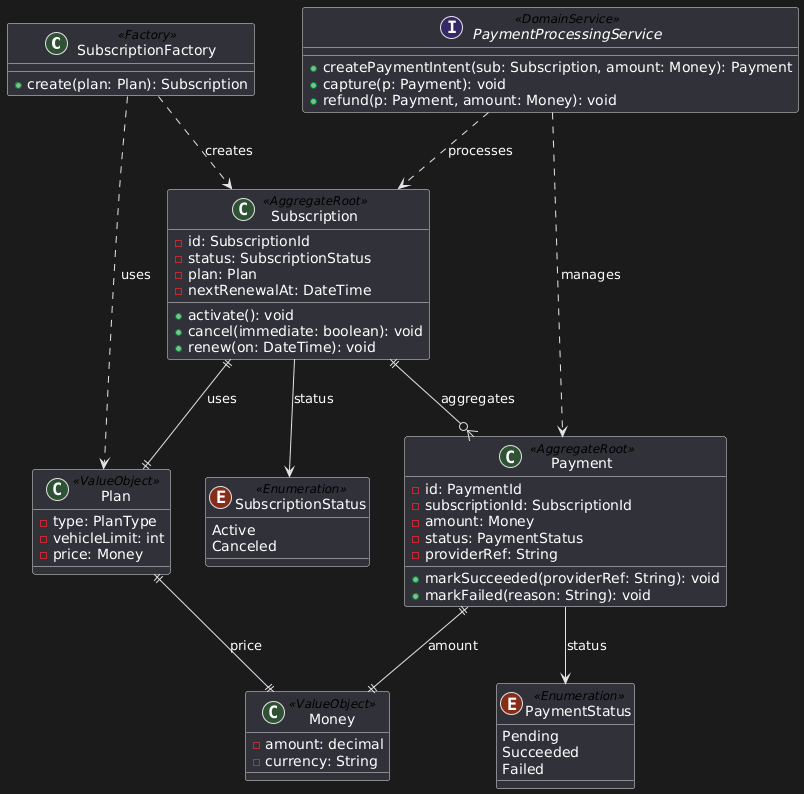

The diagram above was rendered by PlantUML. Its source (embedded in the PNG):
@startuml
class SubscriptionFactory <<Factory>> {
  + create(plan: Plan): Subscription
}

class Subscription <<AggregateRoot>> {
  - id: SubscriptionId
  - status: SubscriptionStatus
  - plan: Plan
  - nextRenewalAt: DateTime
  + activate(): void
  + cancel(immediate: boolean): void
  + renew(on: DateTime): void
}

class Plan <<ValueObject>> {
  - type: PlanType
  - vehicleLimit: int
  - price: Money
}

enum SubscriptionStatus <<Enumeration>> {
  Active
  Canceled
}

class Money <<ValueObject>> {
  - amount: decimal
  - currency: String
}

class Payment <<AggregateRoot>> {
  - id: PaymentId
  - subscriptionId: SubscriptionId
  - amount: Money
  - status: PaymentStatus
  - providerRef: String
  + markSucceeded(providerRef: String): void
  + markFailed(reason: String): void
}

enum PaymentStatus <<Enumeration>> {
  Pending
  Succeeded
  Failed
}

interface PaymentProcessingService <<DomainService>> {
  + createPaymentIntent(sub: Subscription, amount: Money): Payment
  + capture(p: Payment): void
  + refund(p: Payment, amount: Money): void
}

' Relationships
SubscriptionFactory ..> Plan : uses
SubscriptionFactory ..> Subscription : creates
PaymentProcessingService ..> Subscription : processes
PaymentProcessingService ..> Payment : manages
Subscription ||--|| Plan : uses
Subscription ||--o{ Payment : aggregates
Payment ||--|| Money : amount
Plan ||--|| Money : price
Subscription --> SubscriptionStatus : status
Payment --> PaymentStatus : status
@enduml